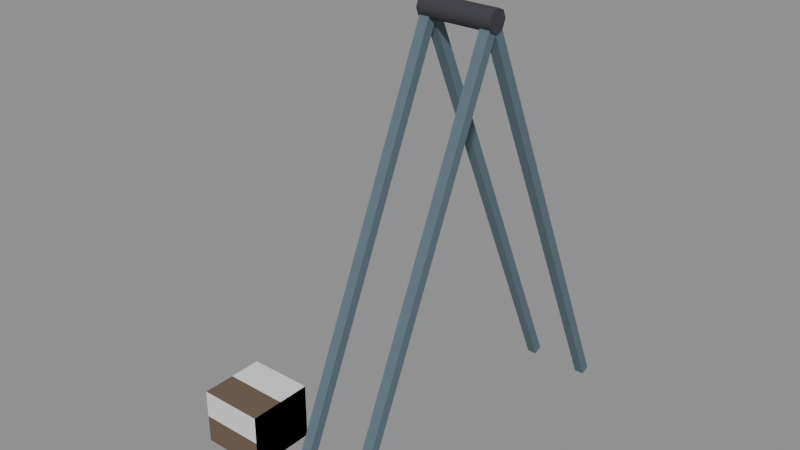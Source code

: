 # Source: mark-wheel.blend  (saved by Blender 5.3.31; exported with 4.5.12 LTS)
import bpy
from mathutils import Matrix  # noqa: F401  (used for matrix-valued properties, if any)

bpy.ops.wm.read_factory_settings(use_empty=True)
scene = bpy.context.scene
scene.name = 'Scene'

# ---- collections
col_solids = bpy.data.collections.new('solids'); scene.collection.children.link(col_solids)

# ---- materials (node trees are filled in below, after node groups)
mat_6a5a48 = bpy.data.materials.new('#6a5a48')
mat_6a5a48.use_backface_culling = True
mat_6a5a48.diffuse_color = (0.1441, 0.1022, 0.0648, 1.0)
mat_5a6e78 = bpy.data.materials.new('#5a6e78')
mat_5a6e78.use_backface_culling = True
mat_5a6e78.diffuse_color = (0.1022, 0.1559, 0.1878, 1.0)
mat_3a3a40 = bpy.data.materials.new('#3a3a40')
mat_3a3a40.use_backface_culling = True
mat_3a3a40.diffuse_color = (0.04231, 0.04231, 0.05127, 1.0)

# ---- material node trees
mat_6a5a48.use_nodes = True; mat_6a5a48.node_tree.nodes.clear()
_N = mat_6a5a48.node_tree.nodes; _L = mat_6a5a48.node_tree.links
n0 = _N.new('ShaderNodeBsdfPrincipled'); n0.name = 'Principled BSDF'; n0.location = (-200, 100)
n0.inputs[0].default_value = (0.1441, 0.1022, 0.0648, 1.0)
n0.inputs[2].default_value = 0.9
n0.inputs[10].default_value = 0.005
n1 = _N.new('ShaderNodeOutputMaterial'); n1.name = 'Material Output'; n1.location = (200, 100)
_L.new(n0.outputs[0], n1.inputs[0])
n1.is_active_output = True
mat_5a6e78.use_nodes = True; mat_5a6e78.node_tree.nodes.clear()
_N = mat_5a6e78.node_tree.nodes; _L = mat_5a6e78.node_tree.links
n0 = _N.new('ShaderNodeBsdfPrincipled'); n0.name = 'Principled BSDF'; n0.location = (-200, 100)
n0.inputs[0].default_value = (0.1022, 0.1559, 0.1878, 1.0)
n0.inputs[2].default_value = 0.9
n0.inputs[10].default_value = 0.005
n1 = _N.new('ShaderNodeOutputMaterial'); n1.name = 'Material Output'; n1.location = (200, 100)
_L.new(n0.outputs[0], n1.inputs[0])
n1.is_active_output = True
mat_3a3a40.use_nodes = True; mat_3a3a40.node_tree.nodes.clear()
_N = mat_3a3a40.node_tree.nodes; _L = mat_3a3a40.node_tree.links
n0 = _N.new('ShaderNodeBsdfPrincipled'); n0.name = 'Principled BSDF'; n0.location = (-200, 100)
n0.inputs[0].default_value = (0.04231, 0.04231, 0.05127, 1.0)
n0.inputs[2].default_value = 0.9
n0.inputs[10].default_value = 0.005
n1 = _N.new('ShaderNodeOutputMaterial'); n1.name = 'Material Output'; n1.location = (200, 100)
_L.new(n0.outputs[0], n1.inputs[0])
n1.is_active_output = True

# ---- meshes
me_00__6a5a48 = bpy.data.meshes.new('00_#6a5a48')
me_00__6a5a48.from_pydata([(-7.5, -4.5, 0.0), (-7.5, -7.5, 0.0), (-7.5, -4.5, 2.6), (-7.5, -7.5, 2.6), (-4.5, -4.5, 0.0), (-4.5, -7.5, 0.0), (-4.5, -4.5, 2.6), (-4.5, -7.5, 2.6)], [], [(0, 1, 3, 2), (2, 3, 7, 6), (6, 7, 5, 4), (4, 5, 1, 0), (2, 6, 4, 0), (7, 3, 1, 5)])
me_00__6a5a48.materials.append(mat_6a5a48)
me_00__6a5a48.update()
me_01__5a6e78_noshadow = bpy.data.meshes.new('01_#5a6e78_noshadow')
me_01__5a6e78_noshadow.from_pydata([(-1.175, -0.2052, 18.91), (-1.175, 8.795, -1.092), (-1.175, 0.2052, 19.09), (-1.175, 9.205, -0.9077), (-1.625, -0.2052, 18.91), (-1.625, 8.795, -1.092), (-1.625, 0.2052, 19.09), (-1.625, 9.205, -0.9077), (-1.625, 0.2052, 18.91), (-1.625, -8.795, -1.092), (-1.625, -0.2052, 19.09), (-1.625, -9.205, -0.9077), (-1.175, 0.2052, 18.91), (-1.175, -8.795, -1.092), (-1.175, -0.2052, 19.09), (-1.175, -9.205, -0.9077), (1.625, -0.2052, 18.91), (1.625, 8.795, -1.092), (1.625, 0.2052, 19.09), (1.625, 9.205, -0.9077), (1.175, -0.2052, 18.91), (1.175, 8.795, -1.092), (1.175, 0.2052, 19.09), (1.175, 9.205, -0.9077), (1.175, 0.2052, 18.91), (1.175, -8.795, -1.092), (1.175, -0.2052, 19.09), (1.175, -9.205, -0.9077), (1.625, 0.2052, 18.91), (1.625, -8.795, -1.092), (1.625, -0.2052, 19.09), (1.625, -9.205, -0.9077)], [], [(0, 1, 3, 2), (2, 3, 7, 6), (6, 7, 5, 4), (4, 5, 1, 0), (2, 6, 4, 0), (7, 3, 1, 5), (8, 9, 11, 10), (10, 11, 15, 14), (14, 15, 13, 12), (12, 13, 9, 8), (10, 14, 12, 8), (15, 11, 9, 13), (16, 17, 19, 18), (18, 19, 23, 22), (22, 23, 21, 20), (20, 21, 17, 16), (18, 22, 20, 16), (23, 19, 17, 21), (24, 25, 27, 26), (26, 27, 31, 30), (30, 31, 29, 28), (28, 29, 25, 24), (26, 30, 28, 24), (31, 27, 25, 29)])
me_01__5a6e78_noshadow.materials.append(mat_5a6e78)
me_01__5a6e78_noshadow.update()
me_02__3a3a40 = bpy.data.meshes.new('02_#3a3a40')
me_02__3a3a40.from_pydata([(1.7, 0.5, 19.0), (-1.7, 0.5, 19.0), (1.7, 0.3536, 19.35), (-1.7, 0.3536, 19.35), (1.7, -7.431e-08, 19.5), (-1.7, 7.431e-08, 19.5), (1.7, -0.3536, 19.35), (-1.7, -0.3536, 19.35), (1.7, -0.5, 19.0), (-1.7, -0.5, 19.0), (1.7, -0.3536, 18.65), (-1.7, -0.3536, 18.65), (1.7, -7.431e-08, 18.5), (-1.7, 7.431e-08, 18.5), (1.7, 0.3536, 18.65), (-1.7, 0.3536, 18.65)], [], [(0, 1, 3, 2), (2, 3, 5, 4), (4, 5, 7, 6), (6, 7, 9, 8), (8, 9, 11, 10), (10, 11, 13, 12), (3, 1, 15, 13, 11, 9, 7, 5), (12, 13, 15, 14), (14, 15, 1, 0), (0, 2, 4, 6, 8, 10, 12, 14)])
me_02__3a3a40.polygons.foreach_set('use_smooth', [1, 1, 1, 1, 1, 1, 0, 1, 1, 0])
_k = set([(0, 2), (0, 14), (1, 3), (1, 15), (2, 4), (3, 5), (4, 6), (5, 7), (6, 8), (7, 9), (8, 10), (9, 11), (10, 12), (11, 13), (12, 14), (13, 15)])
me_02__3a3a40.attributes.new('sharp_edge', 'BOOLEAN', 'EDGE').data.foreach_set('value', [ (min(e.vertices), max(e.vertices)) in _k for e in me_02__3a3a40.edges])
me_02__3a3a40.materials.append(mat_3a3a40)
me_02__3a3a40.update()
me_solid = bpy.data.meshes.new('solid')
me_solid.from_pydata([(-0.5, -0.5, -0.5), (-0.5, -0.5, 0.5), (-0.5, 0.5, -0.5), (-0.5, 0.5, 0.5), (0.5, -0.5, -0.5), (0.5, -0.5, 0.5), (0.5, 0.5, -0.5), (0.5, 0.5, 0.5)], [], [(0, 1, 3, 2), (2, 3, 7, 6), (6, 7, 5, 4), (4, 5, 1, 0), (2, 6, 4, 0), (7, 3, 1, 5)])
me_solid.update()

# ---- objects
ob_00__6a5a48 = bpy.data.objects.new('00_#6a5a48', me_00__6a5a48)
ob_01__5a6e78_noshadow = bpy.data.objects.new('01_#5a6e78_noshadow', me_01__5a6e78_noshadow)
ob_02__3a3a40 = bpy.data.objects.new('02_#3a3a40', me_02__3a3a40)
ob_solid = bpy.data.objects.new('solid', me_solid)

# ---- transforms, parenting, visibility, modifiers, constraints
ob_00__6a5a48.location = (0.0, 0.0, 0.0)
ob_01__5a6e78_noshadow.location = (0.0, 0.0, 0.0)
ob_02__3a3a40.location = (0.0, 0.0, 0.0)
ob_solid.location = (-6.0, -6.0, 1.3)
ob_solid.rotation_euler = (1.571, -0.0, 0.0)
ob_solid.scale = (3.0, 2.6, 3.0)
ob_solid.display_type = 'WIRE'

# ---- collection membership
scene.collection.objects.link(ob_00__6a5a48)
scene.collection.objects.link(ob_01__5a6e78_noshadow)
scene.collection.objects.link(ob_02__3a3a40)
col_solids.objects.link(ob_solid)

# ---- scene / render settings (as saved in the file)
scene.frame_start = 1; scene.frame_end = 250; scene.frame_set(1)
scene.render.engine = 'BLENDER_EEVEE_NEXT'
scene.render.bake_bias = 0.0
scene.render.bake_samples = 0
scene.render.compositor_device = 'GPU'
scene.eevee.use_volume_custom_range = False
scene.eevee.fast_gi_thickness_near = 0.1
scene.eevee.fast_gi_thickness_far = 0.0
scene.eevee.ray_tracing_options.screen_trace_thickness = 0.1
bpy.context.view_layer.update()

# ---- added for rendering (the .blend has no active camera and no usable light): camera, sun + grey world if the file has none
cam_auto = bpy.data.cameras.new('AutoCamera')
cam_auto.lens = 50.0
cam_auto.sensor_width = 36.0
cam_auto.clip_end = 1000.0
ob_auto_camera = bpy.data.objects.new('AutoCamera', cam_auto)
scene.collection.objects.link(ob_auto_camera)
ob_auto_camera.location = (24.037, -32.3244, 30.7535)
ob_auto_camera.rotation_euler = (1.09748, -7.21219e-08, 0.694738)
scene.camera = ob_auto_camera
light_auto_sun = bpy.data.lights.new('AutoSun', 'SUN')
light_auto_sun.energy = 3.0
light_auto_sun.angle = 0.0523599
ob_auto_sun = bpy.data.objects.new('AutoSun', light_auto_sun)
scene.collection.objects.link(ob_auto_sun)
ob_auto_sun.rotation_euler = (0.872665, 0.174533, 0.523599)
if scene.world is None:
    world_auto = bpy.data.worlds.new('AutoWorld')
    world_auto.color = (0.3, 0.3, 0.3)
    scene.world = world_auto
bpy.context.view_layer.update()
